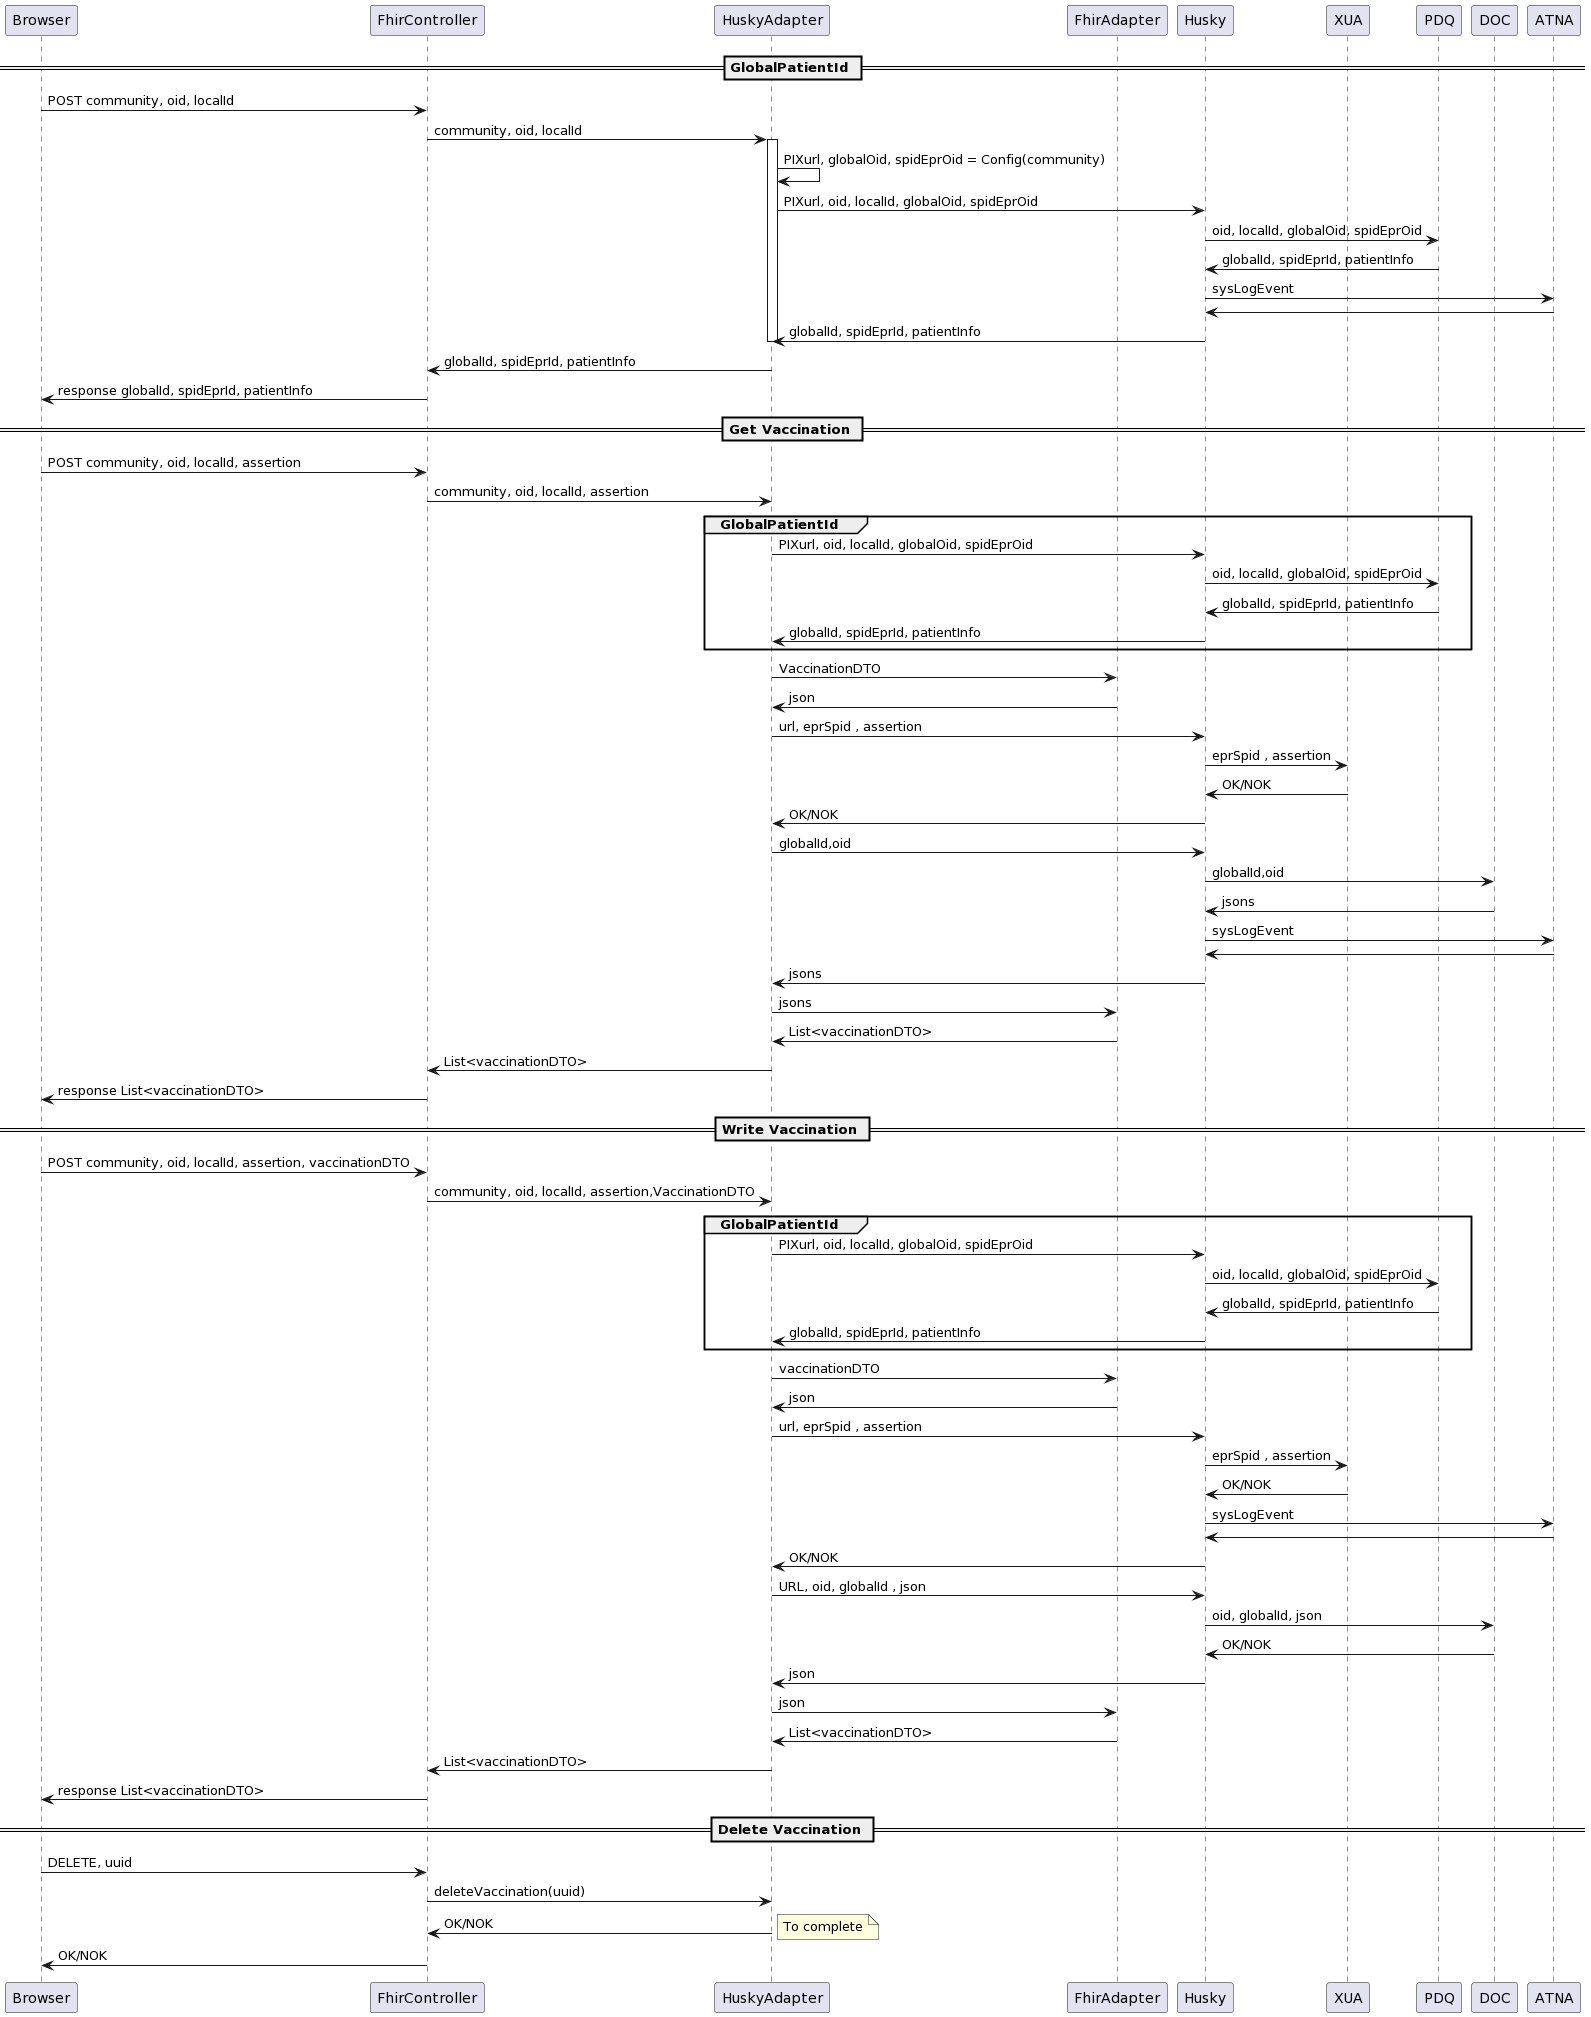

The diagram above was rendered by PlantUML. Its source (embedded in the PNG):
@startuml
participant Browser
participant FhirController
participant HuskyAdapter
participant FhirAdapter
participant Husky
participant XUA
participant PDQ
participant DOC
participant ATNA

== GlobalPatientId ==
Browser         -> FhirController  : POST community, oid, localId
FhirController  -> HuskyAdapter    : community, oid, localId
activate HuskyAdapter    
HuskyAdapter    -> HuskyAdapter    : PIXurl, globalOid, spidEprOid = Config(community)
HuskyAdapter    -> Husky           : PIXurl, oid, localId, globalOid, spidEprOid
Husky           -> PDQ             : oid, localId, globalOid, spidEprOid

PDQ             -> Husky           : globalId, spidEprId, patientInfo
Husky           -> ATNA            : sysLogEvent
ATNA            -> Husky
Husky           -> HuskyAdapter    : globalId, spidEprId, patientInfo
deactivate HuskyAdapter    
HuskyAdapter    -> FhirController  : globalId, spidEprId, patientInfo
FhirController  -> Browser         : response globalId, spidEprId, patientInfo

== Get Vaccination ==
Browser         -> FhirController  : POST community, oid, localId, assertion
FhirController  -> HuskyAdapter    : community, oid, localId, assertion
group GlobalPatientId 
  HuskyAdapter    -> Husky         : PIXurl, oid, localId, globalOid, spidEprOid
  Husky           -> PDQ           : oid, localId, globalOid, spidEprOid
  PDQ             -> Husky         : globalId, spidEprId, patientInfo
  Husky           -> HuskyAdapter  : globalId, spidEprId, patientInfo
end


HuskyAdapter    -> FhirAdapter     : VaccinationDTO
FhirAdapter     -> HuskyAdapter    : json

HuskyAdapter    -> Husky           : url, eprSpid , assertion
Husky           -> XUA             : eprSpid , assertion
XUA             -> Husky           : OK/NOK
Husky           -> HuskyAdapter    : OK/NOK
HuskyAdapter    -> Husky           : globalId,oid
Husky           -> DOC             : globalId,oid

DOC             -> Husky           : jsons
Husky           -> ATNA            : sysLogEvent
ATNA            -> Husky
Husky           -> HuskyAdapter    : jsons
HuskyAdapter    -> FhirAdapter     : jsons
FhirAdapter     -> HuskyAdapter    : List<vaccinationDTO>
HuskyAdapter    -> FhirController  : List<vaccinationDTO>
FhirController  -> Browser         : response List<vaccinationDTO>


== Write Vaccination ==
Browser         -> FhirController  : POST community, oid, localId, assertion, vaccinationDTO
FhirController  -> HuskyAdapter    : community, oid, localId, assertion,VaccinationDTO
group GlobalPatientId 
  HuskyAdapter    -> Husky         : PIXurl, oid, localId, globalOid, spidEprOid
  Husky           -> PDQ           : oid, localId, globalOid, spidEprOid
  PDQ             -> Husky         : globalId, spidEprId, patientInfo
  Husky           -> HuskyAdapter  : globalId, spidEprId, patientInfo
end

HuskyAdapter    -> FhirAdapter     : vaccinationDTO 
FhirAdapter     -> HuskyAdapter    : json
HuskyAdapter    -> Husky           : url, eprSpid , assertion
Husky           -> XUA             : eprSpid , assertion
XUA             -> Husky           : OK/NOK
Husky           -> ATNA            : sysLogEvent
ATNA            -> Husky
Husky           -> HuskyAdapter    : OK/NOK
HuskyAdapter    -> Husky           : URL, oid, globalId , json
Husky           -> DOC             : oid, globalId, json

DOC             -> Husky           : OK/NOK
Husky           -> HuskyAdapter    : json
HuskyAdapter    -> FhirAdapter     : json
FhirAdapter     -> HuskyAdapter    : List<vaccinationDTO>
HuskyAdapter    -> FhirController  : List<vaccinationDTO>
FhirController  -> Browser         : response List<vaccinationDTO>

== Delete Vaccination ==
Browser         -> FhirController  : DELETE, uuid
FhirController  -> HuskyAdapter    : deleteVaccination(uuid)

HuskyAdapter    -> FhirController  : OK/NOK
note right                         : To complete
FhirController  -> Browser         : OK/NOK
@enduml